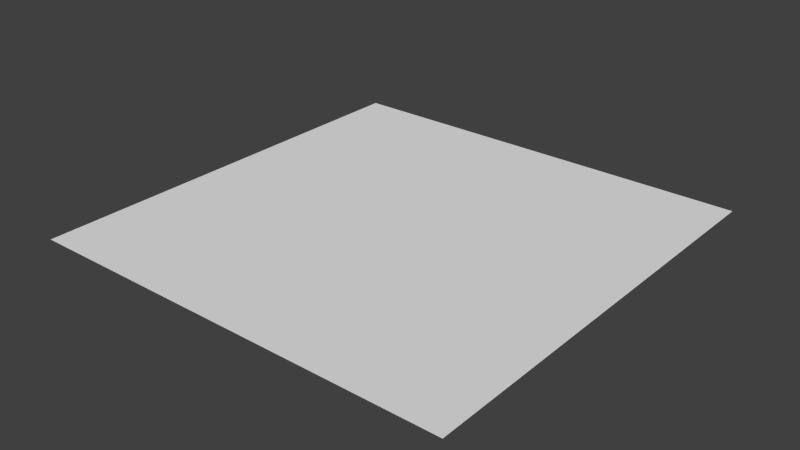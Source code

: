 # Source: plane.blend  (saved by Blender 2.76.0; exported with 4.5.12 LTS)
import bpy
from mathutils import Matrix  # noqa: F401  (used for matrix-valued properties, if any)

bpy.ops.wm.read_factory_settings(use_empty=True)
scene = bpy.context.scene
scene.name = 'Scene'

# ---- collections
col_collection_1 = bpy.data.collections.new('Collection 1'); scene.collection.children.link(col_collection_1)

# ---- materials (node trees are filled in below, after node groups)
mat_material_002 = bpy.data.materials.new('Material.002')
mat_material_002.alpha_threshold = 0.0
mat_material_002.use_transparent_shadow = False
mat_material_002.preview_render_type = 'FLAT'
mat_material_002.roughness = 0.5

# ---- material node trees

# ---- world
world_world = bpy.data.worlds.new('World'); scene.world = world_world
world_world.color = (0.05088, 0.05088, 0.05088)
world_world.use_sun_shadow = False
world_world.sun_shadow_jitter_overblur = 0.0
world_world.cycles.sampling_method = 'MANUAL'
world_world.cycles.sample_map_resolution = 256

# ---- meshes
me_plane_003 = bpy.data.meshes.new('Plane.003')
me_plane_003.from_pydata([(-1.0, -1.0, 0.0), (1.0, -1.0, 0.0), (-1.0, 1.0, 0.0), (1.0, 1.0, 0.0)], [], [(0, 1, 3, 2)])
_uv = me_plane_003.uv_layers.new(name='UVMap')
_uv.uv.foreach_set('vector', [0.0001, 9.998e-05, 0.9999, 9.998e-05, 0.9999, 0.9999, 9.998e-05, 0.9999])
me_plane_003.materials.append(mat_material_002)
me_plane_003.use_remesh_preserve_volume = False
me_plane_003.use_remesh_preserve_attributes = False
me_plane_003.use_mirror_vertex_groups = False
me_plane_003.update()

# ---- objects
ob_plane = bpy.data.objects.new('Plane', me_plane_003)

# ---- transforms, parenting, visibility, modifiers, constraints
ob_plane.location = (0.0, 0.0, 0.0)
ob_plane.scale = (8.0, 8.0, 1.0)
ob_plane.lineart.crease_threshold = 0.0

# ---- collection membership
col_collection_1.objects.link(ob_plane)

# ---- scene / render settings (as saved in the file)
scene.frame_start = 1; scene.frame_end = 250; scene.frame_set(1)
scene.render.engine = 'BLENDER_EEVEE_NEXT'
scene.render.resolution_percentage = 50
scene.render.dither_intensity = 0.0
scene.cycles.use_denoising = False
scene.cycles.samples = 10
scene.cycles.sampling_pattern = 'TABULATED_SOBOL'
scene.cycles.light_sampling_threshold = 0.0
scene.cycles.use_adaptive_sampling = False
scene.cycles.use_light_tree = False
scene.cycles.blur_glossy = 0.0
scene.cycles.pixel_filter_type = 'GAUSSIAN'
scene.cycles.sample_clamp_indirect = 0.0
scene.view_settings.view_transform = 'Standard'
bpy.context.view_layer.update()

# ---- added for rendering (the .blend has no active camera and no usable light): camera, sun
cam_auto = bpy.data.cameras.new('AutoCamera')
cam_auto.lens = 50.0
cam_auto.sensor_width = 36.0
cam_auto.clip_end = 1000.0
ob_auto_camera = bpy.data.objects.new('AutoCamera', cam_auto)
scene.collection.objects.link(ob_auto_camera)
ob_auto_camera.location = (20.9354, -25.1225, 16.7484)
ob_auto_camera.rotation_euler = (1.09748, -7.21219e-08, 0.694738)
scene.camera = ob_auto_camera
light_auto_sun = bpy.data.lights.new('AutoSun', 'SUN')
light_auto_sun.energy = 3.0
light_auto_sun.angle = 0.0523599
ob_auto_sun = bpy.data.objects.new('AutoSun', light_auto_sun)
scene.collection.objects.link(ob_auto_sun)
ob_auto_sun.rotation_euler = (0.872665, 0.174533, 0.523599)
bpy.context.view_layer.update()
